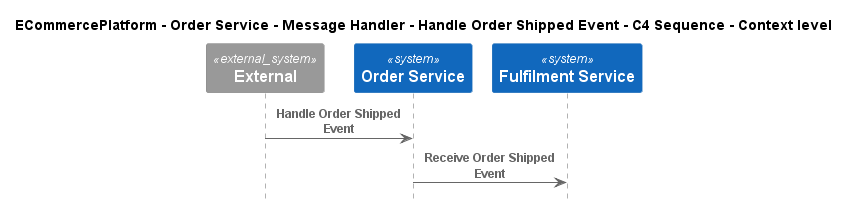

The diagram above was rendered by PlantUML. Its source (embedded in the PNG):
@startuml
!pragma layout smetana
!include ..\..\..\..\..\..\..\.c4s\C4_Sequence.puml

title ECommercePlatform - Order Service - Message Handler - Handle Order Shipped Event - C4 Sequence - Context level

System_Ext(C4InterFlow.SoftwareSystems.ExternalSystem, "External", "")
System(ECommercePlatform.SoftwareSystems.OrderService, "Order Service", "")
System(ECommercePlatform.SoftwareSystems.FulfilmentService, "Fulfilment Service", "")

Rel(C4InterFlow.SoftwareSystems.ExternalSystem, ECommercePlatform.SoftwareSystems.OrderService, "Handle Order Shipped Event")
Rel(ECommercePlatform.SoftwareSystems.OrderService, ECommercePlatform.SoftwareSystems.FulfilmentService, "Receive Order Shipped Event")


@enduml